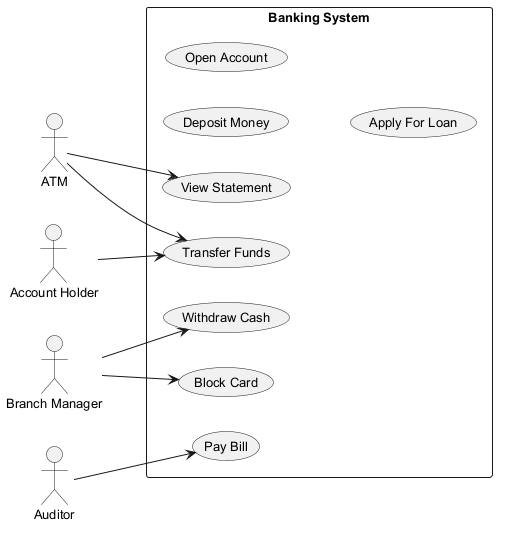

The diagram above was rendered by PlantUML. Its source (embedded in the PNG):
@startuml
skinparam backgroundColor #FFFFFF
skinparam classBackgroundColor #F3E5F5
skinparam classBorderColor #6A1B9A
skinparam defaultFontSize 13
left to right direction
actor "ATM" as ATM
actor "Branch Manager" as BranchManager
actor "Account Holder" as AccountHolder
actor "Auditor" as Auditor
rectangle "Banking System" {
  usecase "Transfer Funds" as UC_TransferFunds
  usecase "Block Card" as UC_BlockCard
  usecase "Deposit Money" as UC_DepositMoney
  usecase "Withdraw Cash" as UC_WithdrawCash
  usecase "View Statement" as UC_ViewStatement
  usecase "Pay Bill" as UC_PayBill
  usecase "Open Account" as UC_OpenAccount
  usecase "Apply For Loan" as UC_ApplyForLoan
}
ATM --> UC_TransferFunds
ATM --> UC_ViewStatement
BranchManager --> UC_WithdrawCash
BranchManager --> UC_BlockCard
AccountHolder --> UC_TransferFunds
Auditor --> UC_PayBill
@enduml